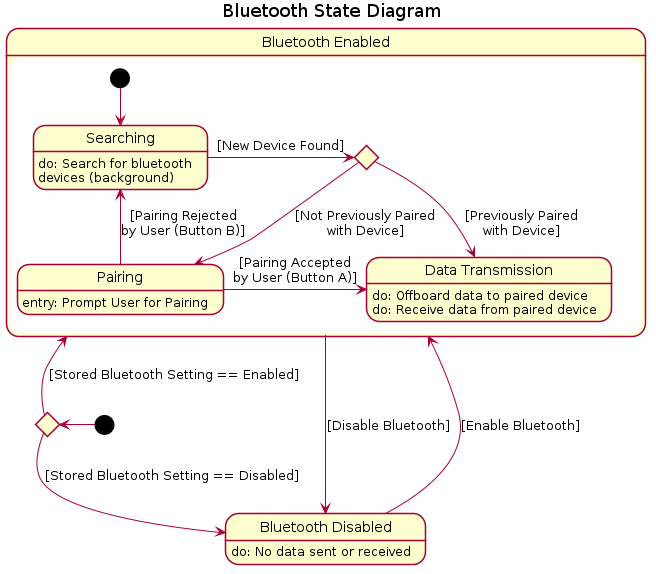

The diagram above was rendered by PlantUML. Its source (embedded in the PNG):
@startuml

skinparam shadowing false

title Bluetooth State Diagram

state "Bluetooth Enabled" as E{

    state Choice1 <<choice>> 
    state "Searching" as S : do: Search for bluetooth\ndevices (background)
    state "Pairing" as P: entry: Prompt User for Pairing
    state "Data Transmission" as T : do: Offboard data to paired device\ndo: Receive data from paired device

    [*] -down-> S
    S -right-> Choice1 : [New Device Found]
    Choice1 -down-> T : [Previously Paired\nwith Device]
    Choice1 -down-> P : [Not Previously Paired\nwith Device]
    P -up-> S : [Pairing Rejected\nby User (Button B)]
    P -right-> T : [Pairing Accepted\nby User (Button A)]
}



state "Bluetooth Disabled" as D : do: No data sent or received
state Choice2 <<choice>> 

[*] -left-> Choice2
Choice2 -up-> E : [Stored Bluetooth Setting == Enabled]
Choice2 -down-> D : [Stored Bluetooth Setting == Disabled]
E -down-> D : [Disable Bluetooth]
D -up-> E : [Enable Bluetooth]


@enduml